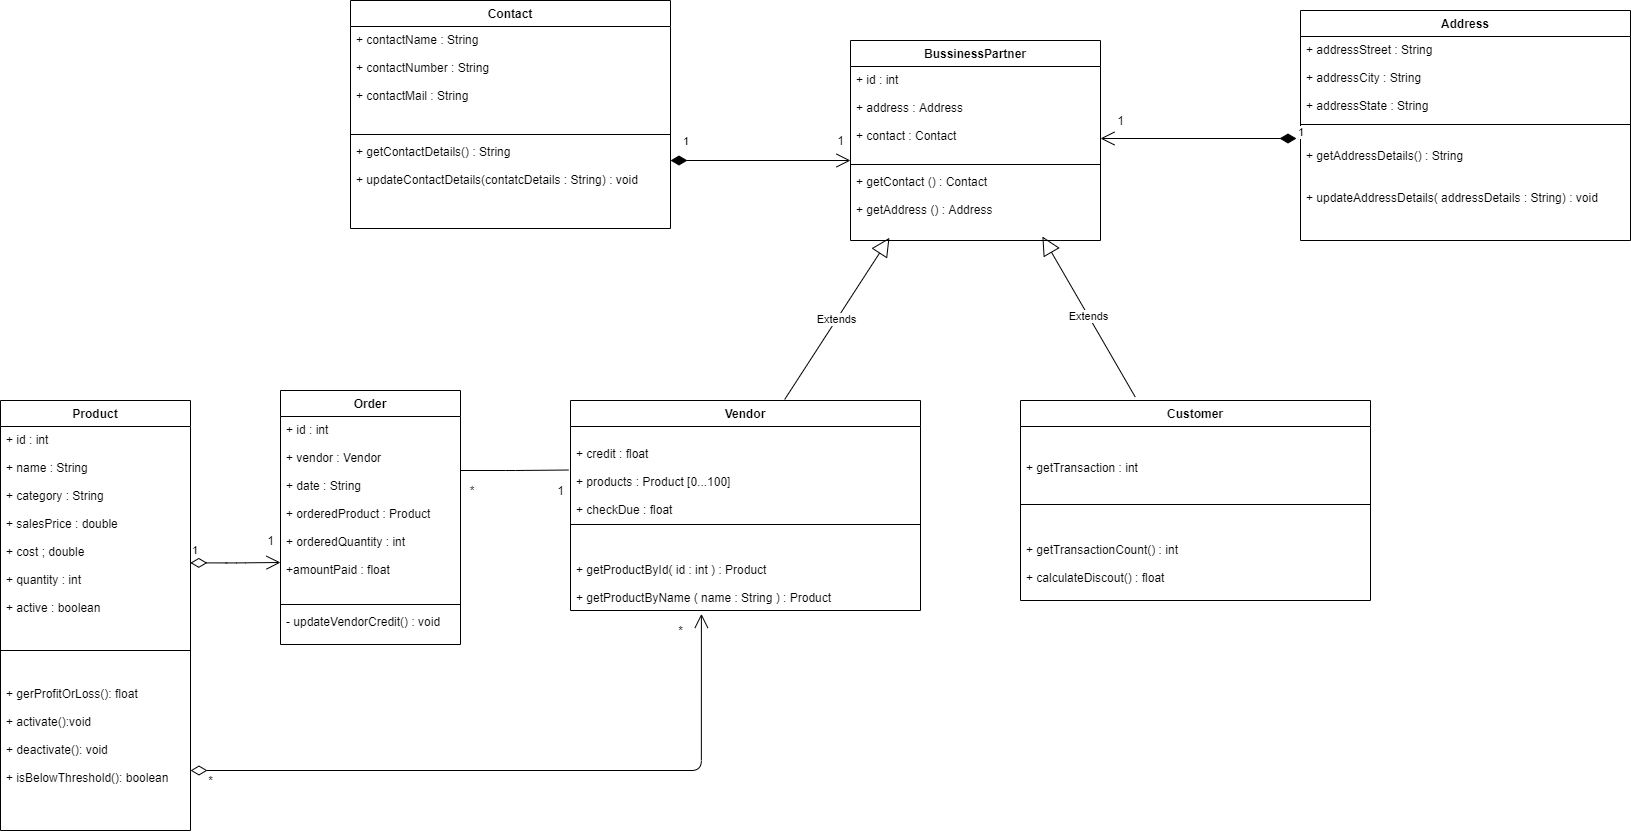

The diagram above was exported from draw.io. Its source (the exported page's mxGraphModel, read from the mxfile embedded in the PNG):
<mxGraphModel dx="1583" dy="1912" grid="1" gridSize="10" guides="1" tooltips="1" connect="1" arrows="1" fold="1" page="1" pageScale="1" pageWidth="827" pageHeight="1169" math="0" shadow="0">
  <root>
    <mxCell id="WIyWlLk6GJQsqaUBKTNV-0" />
    <mxCell id="WIyWlLk6GJQsqaUBKTNV-1" parent="WIyWlLk6GJQsqaUBKTNV-0" />
    <mxCell id="yeteJD1-iMXlGheikcaM-0" value="Product" style="swimlane;fontStyle=1;align=center;verticalAlign=top;childLayout=stackLayout;horizontal=1;startSize=26;horizontalStack=0;resizeParent=1;resizeParentMax=0;resizeLast=0;collapsible=1;marginBottom=0;" parent="WIyWlLk6GJQsqaUBKTNV-1" vertex="1">
      <mxGeometry x="80" y="40" width="190" height="430" as="geometry">
        <mxRectangle x="110" y="90" width="80" height="26" as="alternateBounds" />
      </mxGeometry>
    </mxCell>
    <mxCell id="yeteJD1-iMXlGheikcaM-1" value="+ id : int&#10;&#10;+ name : String&#10;&#10;+ category : String&#10;&#10;+ salesPrice : double&#10;&#10;+ cost ; double&#10;&#10;+ quantity : int&#10;&#10;+ active : boolean&#10;&#10;&#10;&#10;&#10;" style="text;strokeColor=none;fillColor=none;align=left;verticalAlign=top;spacingLeft=4;spacingRight=4;overflow=hidden;rotatable=0;points=[[0,0.5],[1,0.5]];portConstraint=eastwest;" parent="yeteJD1-iMXlGheikcaM-0" vertex="1">
      <mxGeometry y="26" width="190" height="194" as="geometry" />
    </mxCell>
    <mxCell id="yeteJD1-iMXlGheikcaM-2" value="" style="line;strokeWidth=1;fillColor=none;align=left;verticalAlign=middle;spacingTop=-1;spacingLeft=3;spacingRight=3;rotatable=0;labelPosition=right;points=[];portConstraint=eastwest;" parent="yeteJD1-iMXlGheikcaM-0" vertex="1">
      <mxGeometry y="220" width="190" height="60" as="geometry" />
    </mxCell>
    <mxCell id="yeteJD1-iMXlGheikcaM-3" value="+ gerProfitOrLoss(): float&#10;&#10;+ activate():void&#10;&#10;+ deactivate(): void&#10;&#10;+ isBelowThreshold(): boolean" style="text;strokeColor=none;fillColor=none;align=left;verticalAlign=top;spacingLeft=4;spacingRight=4;overflow=hidden;rotatable=0;points=[[0,0.5],[1,0.5]];portConstraint=eastwest;" parent="yeteJD1-iMXlGheikcaM-0" vertex="1">
      <mxGeometry y="280" width="190" height="150" as="geometry" />
    </mxCell>
    <mxCell id="yeteJD1-iMXlGheikcaM-4" value="Order" style="swimlane;fontStyle=1;align=center;verticalAlign=top;childLayout=stackLayout;horizontal=1;startSize=26;horizontalStack=0;resizeParent=1;resizeParentMax=0;resizeLast=0;collapsible=1;marginBottom=0;" parent="WIyWlLk6GJQsqaUBKTNV-1" vertex="1">
      <mxGeometry x="360" y="30" width="180" height="254" as="geometry">
        <mxRectangle x="85" y="530" width="70" height="26" as="alternateBounds" />
      </mxGeometry>
    </mxCell>
    <mxCell id="yeteJD1-iMXlGheikcaM-5" value="+ id : int&#10;&#10;+ vendor : Vendor&#10;&#10;+ date : String&#10;&#10;+ orderedProduct : Product&#10;&#10;+ orderedQuantity : int&#10;&#10;+amountPaid : float &#10;" style="text;strokeColor=none;fillColor=none;align=left;verticalAlign=top;spacingLeft=4;spacingRight=4;overflow=hidden;rotatable=0;points=[[0,0.5],[1,0.5]];portConstraint=eastwest;" parent="yeteJD1-iMXlGheikcaM-4" vertex="1">
      <mxGeometry y="26" width="180" height="184" as="geometry" />
    </mxCell>
    <mxCell id="yeteJD1-iMXlGheikcaM-6" value="" style="line;strokeWidth=1;fillColor=none;align=left;verticalAlign=middle;spacingTop=-1;spacingLeft=3;spacingRight=3;rotatable=0;labelPosition=right;points=[];portConstraint=eastwest;" parent="yeteJD1-iMXlGheikcaM-4" vertex="1">
      <mxGeometry y="210" width="180" height="8" as="geometry" />
    </mxCell>
    <mxCell id="yeteJD1-iMXlGheikcaM-7" value="- updateVendorCredit() : void" style="text;strokeColor=none;fillColor=none;align=left;verticalAlign=top;spacingLeft=4;spacingRight=4;overflow=hidden;rotatable=0;points=[[0,0.5],[1,0.5]];portConstraint=eastwest;" parent="yeteJD1-iMXlGheikcaM-4" vertex="1">
      <mxGeometry y="218" width="180" height="36" as="geometry" />
    </mxCell>
    <mxCell id="yeteJD1-iMXlGheikcaM-8" value="Customer" style="swimlane;fontStyle=1;align=center;verticalAlign=top;childLayout=stackLayout;horizontal=1;startSize=26;horizontalStack=0;resizeParent=1;resizeParentMax=0;resizeLast=0;collapsible=1;marginBottom=0;" parent="WIyWlLk6GJQsqaUBKTNV-1" vertex="1">
      <mxGeometry x="1100" y="40" width="350" height="200" as="geometry" />
    </mxCell>
    <mxCell id="yeteJD1-iMXlGheikcaM-9" value="&#10;&#10;+ getTransaction : int&#10;&#10;" style="text;strokeColor=none;fillColor=none;align=left;verticalAlign=top;spacingLeft=4;spacingRight=4;overflow=hidden;rotatable=0;points=[[0,0.5],[1,0.5]];portConstraint=eastwest;" parent="yeteJD1-iMXlGheikcaM-8" vertex="1">
      <mxGeometry y="26" width="350" height="74" as="geometry" />
    </mxCell>
    <mxCell id="yeteJD1-iMXlGheikcaM-10" value="" style="line;strokeWidth=1;fillColor=none;align=left;verticalAlign=middle;spacingTop=-1;spacingLeft=3;spacingRight=3;rotatable=0;labelPosition=right;points=[];portConstraint=eastwest;" parent="yeteJD1-iMXlGheikcaM-8" vertex="1">
      <mxGeometry y="100" width="350" height="8" as="geometry" />
    </mxCell>
    <mxCell id="yeteJD1-iMXlGheikcaM-11" value="&#10;&#10;+ getTransactionCount() : int&#10;&#10;+ calculateDiscout() : float" style="text;strokeColor=none;fillColor=none;align=left;verticalAlign=top;spacingLeft=4;spacingRight=4;overflow=hidden;rotatable=0;points=[[0,0.5],[1,0.5]];portConstraint=eastwest;" parent="yeteJD1-iMXlGheikcaM-8" vertex="1">
      <mxGeometry y="108" width="350" height="92" as="geometry" />
    </mxCell>
    <mxCell id="pHRgQvykqVM2EKaRG8C7-9" value="Vendor" style="swimlane;fontStyle=1;align=center;verticalAlign=top;childLayout=stackLayout;horizontal=1;startSize=26;horizontalStack=0;resizeParent=1;resizeParentMax=0;resizeLast=0;collapsible=1;marginBottom=0;" vertex="1" parent="WIyWlLk6GJQsqaUBKTNV-1">
      <mxGeometry x="650" y="40" width="350" height="210" as="geometry" />
    </mxCell>
    <mxCell id="pHRgQvykqVM2EKaRG8C7-10" value="&#10;+ credit : float&#10;&#10;+ products : Product [0...100]&#10;&#10;+ checkDue : float" style="text;strokeColor=none;fillColor=none;align=left;verticalAlign=top;spacingLeft=4;spacingRight=4;overflow=hidden;rotatable=0;points=[[0,0.5],[1,0.5]];portConstraint=eastwest;" vertex="1" parent="pHRgQvykqVM2EKaRG8C7-9">
      <mxGeometry y="26" width="350" height="94" as="geometry" />
    </mxCell>
    <mxCell id="pHRgQvykqVM2EKaRG8C7-11" value="" style="line;strokeWidth=1;fillColor=none;align=left;verticalAlign=middle;spacingTop=-1;spacingLeft=3;spacingRight=3;rotatable=0;labelPosition=right;points=[];portConstraint=eastwest;" vertex="1" parent="pHRgQvykqVM2EKaRG8C7-9">
      <mxGeometry y="120" width="350" height="8" as="geometry" />
    </mxCell>
    <mxCell id="pHRgQvykqVM2EKaRG8C7-12" value="&#10;&#10;+ getProductById( id : int ) : Product&#10;&#10;+ getProductByName ( name : String ) : Product" style="text;strokeColor=none;fillColor=none;align=left;verticalAlign=top;spacingLeft=4;spacingRight=4;overflow=hidden;rotatable=0;points=[[0,0.5],[1,0.5]];portConstraint=eastwest;" vertex="1" parent="pHRgQvykqVM2EKaRG8C7-9">
      <mxGeometry y="128" width="350" height="82" as="geometry" />
    </mxCell>
    <mxCell id="pHRgQvykqVM2EKaRG8C7-21" value="" style="endArrow=none;html=1;edgeStyle=orthogonalEdgeStyle;entryX=-0.006;entryY=0.463;entryDx=0;entryDy=0;entryPerimeter=0;" edge="1" parent="WIyWlLk6GJQsqaUBKTNV-1" target="pHRgQvykqVM2EKaRG8C7-10">
      <mxGeometry relative="1" as="geometry">
        <mxPoint x="540" y="110" as="sourcePoint" />
        <mxPoint x="410" y="310" as="targetPoint" />
      </mxGeometry>
    </mxCell>
    <mxCell id="pHRgQvykqVM2EKaRG8C7-26" value="1" style="text;html=1;align=center;verticalAlign=middle;resizable=0;points=[];autosize=1;strokeColor=none;" vertex="1" parent="WIyWlLk6GJQsqaUBKTNV-1">
      <mxGeometry x="340" y="170" width="20" height="20" as="geometry" />
    </mxCell>
    <mxCell id="pHRgQvykqVM2EKaRG8C7-27" value="*&amp;nbsp;&amp;nbsp;" style="text;html=1;align=center;verticalAlign=middle;resizable=0;points=[];autosize=1;strokeColor=none;" vertex="1" parent="WIyWlLk6GJQsqaUBKTNV-1">
      <mxGeometry x="540" y="120" width="30" height="20" as="geometry" />
    </mxCell>
    <mxCell id="pHRgQvykqVM2EKaRG8C7-28" value="1" style="text;html=1;align=center;verticalAlign=middle;resizable=0;points=[];autosize=1;strokeColor=none;" vertex="1" parent="WIyWlLk6GJQsqaUBKTNV-1">
      <mxGeometry x="630" y="120" width="20" height="20" as="geometry" />
    </mxCell>
    <mxCell id="pHRgQvykqVM2EKaRG8C7-29" value="*" style="text;html=1;align=center;verticalAlign=middle;resizable=0;points=[];autosize=1;strokeColor=none;" vertex="1" parent="WIyWlLk6GJQsqaUBKTNV-1">
      <mxGeometry x="280" y="410" width="20" height="20" as="geometry" />
    </mxCell>
    <mxCell id="pHRgQvykqVM2EKaRG8C7-30" value="*" style="text;html=1;align=center;verticalAlign=middle;resizable=0;points=[];autosize=1;strokeColor=none;" vertex="1" parent="WIyWlLk6GJQsqaUBKTNV-1">
      <mxGeometry x="750" y="260" width="20" height="20" as="geometry" />
    </mxCell>
    <mxCell id="pHRgQvykqVM2EKaRG8C7-35" value="Extends" style="endArrow=block;endSize=16;endFill=0;html=1;exitX=0.612;exitY=-0.005;exitDx=0;exitDy=0;exitPerimeter=0;entryX=0.197;entryY=1.008;entryDx=0;entryDy=0;entryPerimeter=0;" edge="1" parent="WIyWlLk6GJQsqaUBKTNV-1" source="pHRgQvykqVM2EKaRG8C7-9">
      <mxGeometry width="160" relative="1" as="geometry">
        <mxPoint x="800" y="-100" as="sourcePoint" />
        <mxPoint x="968.9499999999998" y="-122.70399999999995" as="targetPoint" />
      </mxGeometry>
    </mxCell>
    <mxCell id="pHRgQvykqVM2EKaRG8C7-36" value="Extends" style="endArrow=block;endSize=16;endFill=0;html=1;exitX=0.328;exitY=-0.017;exitDx=0;exitDy=0;exitPerimeter=0;" edge="1" parent="WIyWlLk6GJQsqaUBKTNV-1" source="yeteJD1-iMXlGheikcaM-8">
      <mxGeometry width="160" relative="1" as="geometry">
        <mxPoint x="800" y="90" as="sourcePoint" />
        <mxPoint x="1121.8700331125829" y="-124" as="targetPoint" />
      </mxGeometry>
    </mxCell>
    <mxCell id="pHRgQvykqVM2EKaRG8C7-47" value="1" style="endArrow=open;html=1;endSize=12;startArrow=diamondThin;startSize=14;startFill=0;edgeStyle=orthogonalEdgeStyle;align=left;verticalAlign=bottom;exitX=0.999;exitY=0.703;exitDx=0;exitDy=0;exitPerimeter=0;" edge="1" parent="WIyWlLk6GJQsqaUBKTNV-1" source="yeteJD1-iMXlGheikcaM-1">
      <mxGeometry x="-1" y="3" relative="1" as="geometry">
        <mxPoint x="270" y="210" as="sourcePoint" />
        <mxPoint x="360" y="202" as="targetPoint" />
      </mxGeometry>
    </mxCell>
    <mxCell id="pHRgQvykqVM2EKaRG8C7-48" value="" style="endArrow=open;html=1;endSize=12;startArrow=diamondThin;startSize=14;startFill=0;edgeStyle=orthogonalEdgeStyle;align=left;verticalAlign=bottom;entryX=0.374;entryY=1.041;entryDx=0;entryDy=0;entryPerimeter=0;" edge="1" parent="WIyWlLk6GJQsqaUBKTNV-1" target="pHRgQvykqVM2EKaRG8C7-12">
      <mxGeometry x="-0.875" y="9" relative="1" as="geometry">
        <mxPoint x="270" y="409.99999999999994" as="sourcePoint" />
        <mxPoint x="430" y="409.99999999999994" as="targetPoint" />
        <Array as="points">
          <mxPoint x="781" y="410" />
        </Array>
        <mxPoint as="offset" />
      </mxGeometry>
    </mxCell>
    <mxCell id="pHRgQvykqVM2EKaRG8C7-49" value="Contact" style="swimlane;fontStyle=1;align=center;verticalAlign=top;childLayout=stackLayout;horizontal=1;startSize=26;horizontalStack=0;resizeParent=1;resizeParentMax=0;resizeLast=0;collapsible=1;marginBottom=0;" vertex="1" parent="WIyWlLk6GJQsqaUBKTNV-1">
      <mxGeometry x="430" y="-360" width="320" height="228" as="geometry" />
    </mxCell>
    <mxCell id="pHRgQvykqVM2EKaRG8C7-50" value="+ contactName : String&#10;&#10;+ contactNumber : String&#10;&#10;+ contactMail : String" style="text;strokeColor=none;fillColor=none;align=left;verticalAlign=top;spacingLeft=4;spacingRight=4;overflow=hidden;rotatable=0;points=[[0,0.5],[1,0.5]];portConstraint=eastwest;" vertex="1" parent="pHRgQvykqVM2EKaRG8C7-49">
      <mxGeometry y="26" width="320" height="104" as="geometry" />
    </mxCell>
    <mxCell id="pHRgQvykqVM2EKaRG8C7-51" value="" style="line;strokeWidth=1;fillColor=none;align=left;verticalAlign=middle;spacingTop=-1;spacingLeft=3;spacingRight=3;rotatable=0;labelPosition=right;points=[];portConstraint=eastwest;" vertex="1" parent="pHRgQvykqVM2EKaRG8C7-49">
      <mxGeometry y="130" width="320" height="8" as="geometry" />
    </mxCell>
    <mxCell id="pHRgQvykqVM2EKaRG8C7-52" value="+ getContactDetails() : String&#10;&#10;+ updateContactDetails(contatcDetails : String) : void" style="text;strokeColor=none;fillColor=none;align=left;verticalAlign=top;spacingLeft=4;spacingRight=4;overflow=hidden;rotatable=0;points=[[0,0.5],[1,0.5]];portConstraint=eastwest;" vertex="1" parent="pHRgQvykqVM2EKaRG8C7-49">
      <mxGeometry y="138" width="320" height="90" as="geometry" />
    </mxCell>
    <mxCell id="pHRgQvykqVM2EKaRG8C7-53" value="Address" style="swimlane;fontStyle=1;align=center;verticalAlign=top;childLayout=stackLayout;horizontal=1;startSize=26;horizontalStack=0;resizeParent=1;resizeParentMax=0;resizeLast=0;collapsible=1;marginBottom=0;" vertex="1" parent="WIyWlLk6GJQsqaUBKTNV-1">
      <mxGeometry x="1380" y="-350" width="330" height="230" as="geometry" />
    </mxCell>
    <mxCell id="pHRgQvykqVM2EKaRG8C7-54" value="+ addressStreet : String&#10;&#10;+ addressCity : String&#10;&#10;+ addressState : String" style="text;strokeColor=none;fillColor=none;align=left;verticalAlign=top;spacingLeft=4;spacingRight=4;overflow=hidden;rotatable=0;points=[[0,0.5],[1,0.5]];portConstraint=eastwest;" vertex="1" parent="pHRgQvykqVM2EKaRG8C7-53">
      <mxGeometry y="26" width="330" height="84" as="geometry" />
    </mxCell>
    <mxCell id="pHRgQvykqVM2EKaRG8C7-55" value="" style="line;strokeWidth=1;fillColor=none;align=left;verticalAlign=middle;spacingTop=-1;spacingLeft=3;spacingRight=3;rotatable=0;labelPosition=right;points=[];portConstraint=eastwest;" vertex="1" parent="pHRgQvykqVM2EKaRG8C7-53">
      <mxGeometry y="110" width="330" height="8" as="geometry" />
    </mxCell>
    <mxCell id="pHRgQvykqVM2EKaRG8C7-56" value="&#10;+ getAddressDetails() : String&#10;&#10;&#10;+ updateAddressDetails( addressDetails : String) : void" style="text;strokeColor=none;fillColor=none;align=left;verticalAlign=top;spacingLeft=4;spacingRight=4;overflow=hidden;rotatable=0;points=[[0,0.5],[1,0.5]];portConstraint=eastwest;" vertex="1" parent="pHRgQvykqVM2EKaRG8C7-53">
      <mxGeometry y="118" width="330" height="112" as="geometry" />
    </mxCell>
    <mxCell id="pHRgQvykqVM2EKaRG8C7-57" value="BussinessPartner" style="swimlane;fontStyle=1;align=center;verticalAlign=top;childLayout=stackLayout;horizontal=1;startSize=26;horizontalStack=0;resizeParent=1;resizeParentMax=0;resizeLast=0;collapsible=1;marginBottom=0;" vertex="1" parent="WIyWlLk6GJQsqaUBKTNV-1">
      <mxGeometry x="930" y="-320" width="250" height="200" as="geometry" />
    </mxCell>
    <mxCell id="pHRgQvykqVM2EKaRG8C7-58" value="+ id : int&#10;&#10;+ address : Address&#10;&#10;+ contact : Contact" style="text;strokeColor=none;fillColor=none;align=left;verticalAlign=top;spacingLeft=4;spacingRight=4;overflow=hidden;rotatable=0;points=[[0,0.5],[1,0.5]];portConstraint=eastwest;" vertex="1" parent="pHRgQvykqVM2EKaRG8C7-57">
      <mxGeometry y="26" width="250" height="94" as="geometry" />
    </mxCell>
    <mxCell id="pHRgQvykqVM2EKaRG8C7-59" value="" style="line;strokeWidth=1;fillColor=none;align=left;verticalAlign=middle;spacingTop=-1;spacingLeft=3;spacingRight=3;rotatable=0;labelPosition=right;points=[];portConstraint=eastwest;" vertex="1" parent="pHRgQvykqVM2EKaRG8C7-57">
      <mxGeometry y="120" width="250" height="8" as="geometry" />
    </mxCell>
    <mxCell id="pHRgQvykqVM2EKaRG8C7-60" value="+ getContact () : Contact&#10;&#10;+ getAddress () : Address" style="text;strokeColor=none;fillColor=none;align=left;verticalAlign=top;spacingLeft=4;spacingRight=4;overflow=hidden;rotatable=0;points=[[0,0.5],[1,0.5]];portConstraint=eastwest;" vertex="1" parent="pHRgQvykqVM2EKaRG8C7-57">
      <mxGeometry y="128" width="250" height="72" as="geometry" />
    </mxCell>
    <mxCell id="pHRgQvykqVM2EKaRG8C7-61" value="1" style="endArrow=open;html=1;endSize=12;startArrow=diamondThin;startSize=14;startFill=1;edgeStyle=orthogonalEdgeStyle;align=left;verticalAlign=bottom;" edge="1" parent="WIyWlLk6GJQsqaUBKTNV-1">
      <mxGeometry x="-0.875" y="10" relative="1" as="geometry">
        <mxPoint x="750" y="-200" as="sourcePoint" />
        <mxPoint x="930" y="-200" as="targetPoint" />
        <mxPoint as="offset" />
      </mxGeometry>
    </mxCell>
    <mxCell id="pHRgQvykqVM2EKaRG8C7-62" value="1" style="text;html=1;align=center;verticalAlign=middle;resizable=0;points=[];autosize=1;strokeColor=none;" vertex="1" parent="WIyWlLk6GJQsqaUBKTNV-1">
      <mxGeometry x="910" y="-230" width="20" height="20" as="geometry" />
    </mxCell>
    <mxCell id="pHRgQvykqVM2EKaRG8C7-63" value="1" style="endArrow=open;html=1;endSize=12;startArrow=diamondThin;startSize=14;startFill=1;edgeStyle=orthogonalEdgeStyle;align=left;verticalAlign=bottom;" edge="1" parent="WIyWlLk6GJQsqaUBKTNV-1">
      <mxGeometry x="-1" y="3" relative="1" as="geometry">
        <mxPoint x="1376" y="-222" as="sourcePoint" />
        <mxPoint x="1180" y="-222" as="targetPoint" />
      </mxGeometry>
    </mxCell>
    <mxCell id="pHRgQvykqVM2EKaRG8C7-64" value="1" style="text;html=1;align=center;verticalAlign=middle;resizable=0;points=[];autosize=1;strokeColor=none;" vertex="1" parent="WIyWlLk6GJQsqaUBKTNV-1">
      <mxGeometry x="1190" y="-250" width="20" height="20" as="geometry" />
    </mxCell>
  </root>
</mxGraphModel>